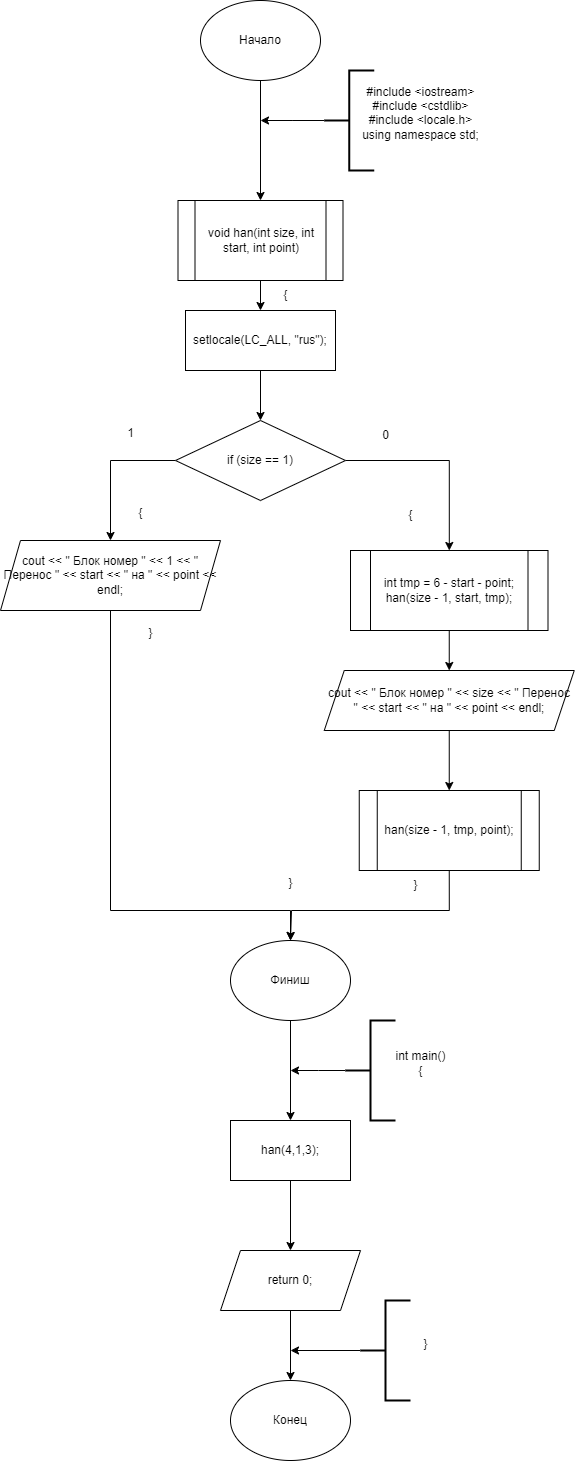

The diagram above was exported from draw.io. Its source (the exported page's mxGraphModel, read from the mxfile embedded in the PNG):
<mxGraphModel dx="1333" dy="2096" grid="1" gridSize="10" guides="1" tooltips="1" connect="1" arrows="1" fold="1" page="1" pageScale="1" pageWidth="827" pageHeight="1169" math="0" shadow="0">
  <root>
    <mxCell id="0" />
    <mxCell id="1" parent="0" />
    <mxCell id="9W7EJ9y7ifFD5Bft1HqA-13" style="edgeStyle=orthogonalEdgeStyle;rounded=0;orthogonalLoop=1;jettySize=auto;html=1;exitX=0.5;exitY=1;exitDx=0;exitDy=0;" edge="1" parent="1" source="hktc5Gf1AW-QecDjq5PL-1" target="9W7EJ9y7ifFD5Bft1HqA-11">
      <mxGeometry relative="1" as="geometry" />
    </mxCell>
    <mxCell id="hktc5Gf1AW-QecDjq5PL-1" value="Начало" style="ellipse;whiteSpace=wrap;html=1;" parent="1" vertex="1">
      <mxGeometry x="140" y="-160" width="120" height="80" as="geometry" />
    </mxCell>
    <mxCell id="9W7EJ9y7ifFD5Bft1HqA-2" style="edgeStyle=orthogonalEdgeStyle;rounded=0;orthogonalLoop=1;jettySize=auto;html=1;exitX=1;exitY=0.5;exitDx=0;exitDy=0;" edge="1" parent="1" source="hktc5Gf1AW-QecDjq5PL-2" target="hktc5Gf1AW-QecDjq5PL-4">
      <mxGeometry relative="1" as="geometry" />
    </mxCell>
    <mxCell id="9W7EJ9y7ifFD5Bft1HqA-3" style="edgeStyle=orthogonalEdgeStyle;rounded=0;orthogonalLoop=1;jettySize=auto;html=1;exitX=0;exitY=0.5;exitDx=0;exitDy=0;entryX=0.5;entryY=0;entryDx=0;entryDy=0;" edge="1" parent="1" source="hktc5Gf1AW-QecDjq5PL-2" target="9W7EJ9y7ifFD5Bft1HqA-1">
      <mxGeometry relative="1" as="geometry" />
    </mxCell>
    <mxCell id="hktc5Gf1AW-QecDjq5PL-2" value="if (size == 1)" style="rhombus;whiteSpace=wrap;html=1;" parent="1" vertex="1">
      <mxGeometry x="115" y="260" width="170" height="80" as="geometry" />
    </mxCell>
    <mxCell id="9W7EJ9y7ifFD5Bft1HqA-6" style="edgeStyle=orthogonalEdgeStyle;rounded=0;orthogonalLoop=1;jettySize=auto;html=1;exitX=0.5;exitY=1;exitDx=0;exitDy=0;entryX=0.5;entryY=0;entryDx=0;entryDy=0;" edge="1" parent="1" source="hktc5Gf1AW-QecDjq5PL-3" target="hktc5Gf1AW-QecDjq5PL-2">
      <mxGeometry relative="1" as="geometry" />
    </mxCell>
    <mxCell id="hktc5Gf1AW-QecDjq5PL-3" value="setlocale(LC_ALL, &quot;rus&quot;);" style="rounded=0;whiteSpace=wrap;html=1;" parent="1" vertex="1">
      <mxGeometry x="125" y="150" width="150" height="60" as="geometry" />
    </mxCell>
    <mxCell id="9W7EJ9y7ifFD5Bft1HqA-8" style="edgeStyle=orthogonalEdgeStyle;rounded=0;orthogonalLoop=1;jettySize=auto;html=1;exitX=0.5;exitY=1;exitDx=0;exitDy=0;entryX=0.5;entryY=0;entryDx=0;entryDy=0;" edge="1" parent="1" source="hktc5Gf1AW-QecDjq5PL-4" target="9W7EJ9y7ifFD5Bft1HqA-7">
      <mxGeometry relative="1" as="geometry" />
    </mxCell>
    <mxCell id="hktc5Gf1AW-QecDjq5PL-4" value="&lt;div&gt;int tmp = 6 - start - point;&lt;/div&gt;&lt;div&gt;han(size - 1, start, tmp);&lt;/div&gt;" style="shape=process;whiteSpace=wrap;html=1;backgroundOutline=1;" parent="1" vertex="1">
      <mxGeometry x="290" y="390" width="197.5" height="80" as="geometry" />
    </mxCell>
    <mxCell id="9W7EJ9y7ifFD5Bft1HqA-18" style="edgeStyle=orthogonalEdgeStyle;rounded=0;orthogonalLoop=1;jettySize=auto;html=1;exitX=0.5;exitY=1;exitDx=0;exitDy=0;" edge="1" parent="1" source="9W7EJ9y7ifFD5Bft1HqA-1" target="9W7EJ9y7ifFD5Bft1HqA-19">
      <mxGeometry relative="1" as="geometry">
        <mxPoint x="50" y="620" as="targetPoint" />
        <Array as="points">
          <mxPoint x="50" y="750" />
          <mxPoint x="230" y="750" />
        </Array>
      </mxGeometry>
    </mxCell>
    <mxCell id="9W7EJ9y7ifFD5Bft1HqA-1" value="cout &amp;lt;&amp;lt; &quot; Блок номер &quot; &amp;lt;&amp;lt; 1 &amp;lt;&amp;lt; &quot; Перенос &quot; &amp;lt;&amp;lt; start &amp;lt;&amp;lt; &quot; на &quot; &amp;lt;&amp;lt; point &amp;lt;&amp;lt; endl;" style="shape=parallelogram;perimeter=parallelogramPerimeter;whiteSpace=wrap;html=1;fixedSize=1;" vertex="1" parent="1">
      <mxGeometry x="-60" y="380" width="220" height="70" as="geometry" />
    </mxCell>
    <mxCell id="9W7EJ9y7ifFD5Bft1HqA-4" value="1" style="text;html=1;align=center;verticalAlign=middle;resizable=0;points=[];autosize=1;strokeColor=none;fillColor=none;" vertex="1" parent="1">
      <mxGeometry x="55" y="258" width="30" height="30" as="geometry" />
    </mxCell>
    <mxCell id="9W7EJ9y7ifFD5Bft1HqA-5" value="0" style="text;html=1;align=center;verticalAlign=middle;resizable=0;points=[];autosize=1;strokeColor=none;fillColor=none;" vertex="1" parent="1">
      <mxGeometry x="310" y="260" width="30" height="30" as="geometry" />
    </mxCell>
    <mxCell id="9W7EJ9y7ifFD5Bft1HqA-10" style="edgeStyle=orthogonalEdgeStyle;rounded=0;orthogonalLoop=1;jettySize=auto;html=1;exitX=0.5;exitY=1;exitDx=0;exitDy=0;entryX=0.5;entryY=0;entryDx=0;entryDy=0;" edge="1" parent="1" source="9W7EJ9y7ifFD5Bft1HqA-7" target="9W7EJ9y7ifFD5Bft1HqA-9">
      <mxGeometry relative="1" as="geometry" />
    </mxCell>
    <mxCell id="9W7EJ9y7ifFD5Bft1HqA-7" value="cout &amp;lt;&amp;lt; &quot; Блок номер &quot; &amp;lt;&amp;lt; size &amp;lt;&amp;lt; &quot; Перенос &quot; &amp;lt;&amp;lt; start &amp;lt;&amp;lt; &quot; на &quot; &amp;lt;&amp;lt; point &amp;lt;&amp;lt; endl;" style="shape=parallelogram;perimeter=parallelogramPerimeter;whiteSpace=wrap;html=1;fixedSize=1;" vertex="1" parent="1">
      <mxGeometry x="263.75" y="510" width="250" height="60" as="geometry" />
    </mxCell>
    <mxCell id="9W7EJ9y7ifFD5Bft1HqA-21" style="edgeStyle=orthogonalEdgeStyle;rounded=0;orthogonalLoop=1;jettySize=auto;html=1;exitX=0.5;exitY=1;exitDx=0;exitDy=0;" edge="1" parent="1" source="9W7EJ9y7ifFD5Bft1HqA-9">
      <mxGeometry relative="1" as="geometry">
        <mxPoint x="230" y="780" as="targetPoint" />
        <Array as="points">
          <mxPoint x="389" y="750" />
          <mxPoint x="231" y="750" />
        </Array>
      </mxGeometry>
    </mxCell>
    <mxCell id="9W7EJ9y7ifFD5Bft1HqA-9" value="han(size - 1, tmp, point);" style="shape=process;whiteSpace=wrap;html=1;backgroundOutline=1;" vertex="1" parent="1">
      <mxGeometry x="298.75" y="630" width="180" height="80" as="geometry" />
    </mxCell>
    <mxCell id="9W7EJ9y7ifFD5Bft1HqA-12" style="edgeStyle=orthogonalEdgeStyle;rounded=0;orthogonalLoop=1;jettySize=auto;html=1;exitX=0.5;exitY=1;exitDx=0;exitDy=0;entryX=0.5;entryY=0;entryDx=0;entryDy=0;" edge="1" parent="1" source="9W7EJ9y7ifFD5Bft1HqA-11" target="hktc5Gf1AW-QecDjq5PL-3">
      <mxGeometry relative="1" as="geometry" />
    </mxCell>
    <mxCell id="9W7EJ9y7ifFD5Bft1HqA-11" value="&lt;div&gt;void han(int size, int start, int point)&lt;/div&gt;" style="shape=process;whiteSpace=wrap;html=1;backgroundOutline=1;" vertex="1" parent="1">
      <mxGeometry x="117.5" y="40" width="165" height="80" as="geometry" />
    </mxCell>
    <mxCell id="9W7EJ9y7ifFD5Bft1HqA-15" style="edgeStyle=orthogonalEdgeStyle;rounded=0;orthogonalLoop=1;jettySize=auto;html=1;exitX=0;exitY=0.5;exitDx=0;exitDy=0;exitPerimeter=0;" edge="1" parent="1" source="9W7EJ9y7ifFD5Bft1HqA-14">
      <mxGeometry relative="1" as="geometry">
        <mxPoint x="200" y="-40" as="targetPoint" />
      </mxGeometry>
    </mxCell>
    <mxCell id="9W7EJ9y7ifFD5Bft1HqA-14" value="" style="strokeWidth=2;html=1;shape=mxgraph.flowchart.annotation_2;align=left;labelPosition=right;pointerEvents=1;" vertex="1" parent="1">
      <mxGeometry x="263.75" y="-90" width="50" height="100" as="geometry" />
    </mxCell>
    <mxCell id="9W7EJ9y7ifFD5Bft1HqA-16" value="&lt;div&gt;#include &amp;lt;iostream&amp;gt;&lt;/div&gt;&lt;div&gt;#include &amp;lt;cstdlib&amp;gt;&lt;/div&gt;&lt;div&gt;#include &amp;lt;locale.h&amp;gt;&lt;/div&gt;&lt;div&gt;using namespace std;&lt;/div&gt;&lt;div&gt;&lt;br&gt;&lt;/div&gt;" style="text;html=1;align=center;verticalAlign=middle;resizable=0;points=[];autosize=1;strokeColor=none;fillColor=none;" vertex="1" parent="1">
      <mxGeometry x="290" y="-85" width="140" height="90" as="geometry" />
    </mxCell>
    <mxCell id="9W7EJ9y7ifFD5Bft1HqA-23" style="edgeStyle=orthogonalEdgeStyle;rounded=0;orthogonalLoop=1;jettySize=auto;html=1;exitX=0.5;exitY=1;exitDx=0;exitDy=0;entryX=0.5;entryY=0;entryDx=0;entryDy=0;" edge="1" parent="1" source="9W7EJ9y7ifFD5Bft1HqA-19" target="9W7EJ9y7ifFD5Bft1HqA-22">
      <mxGeometry relative="1" as="geometry" />
    </mxCell>
    <mxCell id="9W7EJ9y7ifFD5Bft1HqA-19" value="Финиш" style="ellipse;whiteSpace=wrap;html=1;" vertex="1" parent="1">
      <mxGeometry x="170" y="780" width="120" height="80" as="geometry" />
    </mxCell>
    <mxCell id="9W7EJ9y7ifFD5Bft1HqA-29" style="edgeStyle=orthogonalEdgeStyle;rounded=0;orthogonalLoop=1;jettySize=auto;html=1;exitX=0.5;exitY=1;exitDx=0;exitDy=0;entryX=0.5;entryY=0;entryDx=0;entryDy=0;" edge="1" parent="1" source="9W7EJ9y7ifFD5Bft1HqA-22" target="9W7EJ9y7ifFD5Bft1HqA-28">
      <mxGeometry relative="1" as="geometry" />
    </mxCell>
    <mxCell id="9W7EJ9y7ifFD5Bft1HqA-22" value="han(4,1,3);" style="rounded=0;whiteSpace=wrap;html=1;" vertex="1" parent="1">
      <mxGeometry x="170" y="960" width="120" height="60" as="geometry" />
    </mxCell>
    <mxCell id="9W7EJ9y7ifFD5Bft1HqA-25" style="edgeStyle=orthogonalEdgeStyle;rounded=0;orthogonalLoop=1;jettySize=auto;html=1;exitX=0;exitY=0.5;exitDx=0;exitDy=0;exitPerimeter=0;" edge="1" parent="1" source="9W7EJ9y7ifFD5Bft1HqA-24">
      <mxGeometry relative="1" as="geometry">
        <mxPoint x="230" y="910" as="targetPoint" />
      </mxGeometry>
    </mxCell>
    <mxCell id="9W7EJ9y7ifFD5Bft1HqA-24" value="" style="strokeWidth=2;html=1;shape=mxgraph.flowchart.annotation_2;align=left;labelPosition=right;pointerEvents=1;" vertex="1" parent="1">
      <mxGeometry x="285" y="860" width="50" height="100" as="geometry" />
    </mxCell>
    <mxCell id="9W7EJ9y7ifFD5Bft1HqA-26" value="int main()&lt;div&gt;{&lt;/div&gt;" style="text;html=1;align=center;verticalAlign=middle;resizable=0;points=[];autosize=1;strokeColor=none;fillColor=none;" vertex="1" parent="1">
      <mxGeometry x="325" y="883" width="70" height="40" as="geometry" />
    </mxCell>
    <mxCell id="9W7EJ9y7ifFD5Bft1HqA-31" style="edgeStyle=orthogonalEdgeStyle;rounded=0;orthogonalLoop=1;jettySize=auto;html=1;exitX=0.5;exitY=1;exitDx=0;exitDy=0;entryX=0.5;entryY=0;entryDx=0;entryDy=0;" edge="1" parent="1" source="9W7EJ9y7ifFD5Bft1HqA-28" target="9W7EJ9y7ifFD5Bft1HqA-30">
      <mxGeometry relative="1" as="geometry" />
    </mxCell>
    <mxCell id="9W7EJ9y7ifFD5Bft1HqA-28" value="return 0;" style="shape=parallelogram;perimeter=parallelogramPerimeter;whiteSpace=wrap;html=1;fixedSize=1;" vertex="1" parent="1">
      <mxGeometry x="160" y="1090" width="140" height="60" as="geometry" />
    </mxCell>
    <mxCell id="9W7EJ9y7ifFD5Bft1HqA-30" value="Конец" style="ellipse;whiteSpace=wrap;html=1;" vertex="1" parent="1">
      <mxGeometry x="170" y="1220" width="120" height="80" as="geometry" />
    </mxCell>
    <mxCell id="9W7EJ9y7ifFD5Bft1HqA-33" style="edgeStyle=orthogonalEdgeStyle;rounded=0;orthogonalLoop=1;jettySize=auto;html=1;exitX=0;exitY=0.5;exitDx=0;exitDy=0;exitPerimeter=0;" edge="1" parent="1" source="9W7EJ9y7ifFD5Bft1HqA-32">
      <mxGeometry relative="1" as="geometry">
        <mxPoint x="230" y="1190" as="targetPoint" />
      </mxGeometry>
    </mxCell>
    <mxCell id="9W7EJ9y7ifFD5Bft1HqA-32" value="" style="strokeWidth=2;html=1;shape=mxgraph.flowchart.annotation_2;align=left;labelPosition=right;pointerEvents=1;" vertex="1" parent="1">
      <mxGeometry x="300" y="1140" width="50" height="100" as="geometry" />
    </mxCell>
    <mxCell id="9W7EJ9y7ifFD5Bft1HqA-34" value="}" style="text;html=1;align=center;verticalAlign=middle;resizable=0;points=[];autosize=1;strokeColor=none;fillColor=none;" vertex="1" parent="1">
      <mxGeometry x="350" y="1169" width="30" height="30" as="geometry" />
    </mxCell>
    <mxCell id="9W7EJ9y7ifFD5Bft1HqA-35" value="{" style="text;html=1;align=center;verticalAlign=middle;resizable=0;points=[];autosize=1;strokeColor=none;fillColor=none;" vertex="1" parent="1">
      <mxGeometry x="210" y="120" width="30" height="30" as="geometry" />
    </mxCell>
    <mxCell id="9W7EJ9y7ifFD5Bft1HqA-36" value="}" style="text;html=1;align=center;verticalAlign=middle;resizable=0;points=[];autosize=1;strokeColor=none;fillColor=none;" vertex="1" parent="1">
      <mxGeometry x="215" y="708" width="30" height="30" as="geometry" />
    </mxCell>
    <mxCell id="9W7EJ9y7ifFD5Bft1HqA-37" value="{" style="text;html=1;align=center;verticalAlign=middle;resizable=0;points=[];autosize=1;strokeColor=none;fillColor=none;" vertex="1" parent="1">
      <mxGeometry x="65" y="338" width="30" height="30" as="geometry" />
    </mxCell>
    <mxCell id="9W7EJ9y7ifFD5Bft1HqA-38" value="}" style="text;html=1;align=center;verticalAlign=middle;resizable=0;points=[];autosize=1;strokeColor=none;fillColor=none;" vertex="1" parent="1">
      <mxGeometry x="75" y="458" width="30" height="30" as="geometry" />
    </mxCell>
    <mxCell id="9W7EJ9y7ifFD5Bft1HqA-39" value="{" style="text;html=1;align=center;verticalAlign=middle;resizable=0;points=[];autosize=1;strokeColor=none;fillColor=none;" vertex="1" parent="1">
      <mxGeometry x="335" y="340" width="30" height="30" as="geometry" />
    </mxCell>
    <mxCell id="9W7EJ9y7ifFD5Bft1HqA-40" value="}" style="text;html=1;align=center;verticalAlign=middle;resizable=0;points=[];autosize=1;strokeColor=none;fillColor=none;" vertex="1" parent="1">
      <mxGeometry x="340" y="710" width="30" height="30" as="geometry" />
    </mxCell>
  </root>
</mxGraphModel>